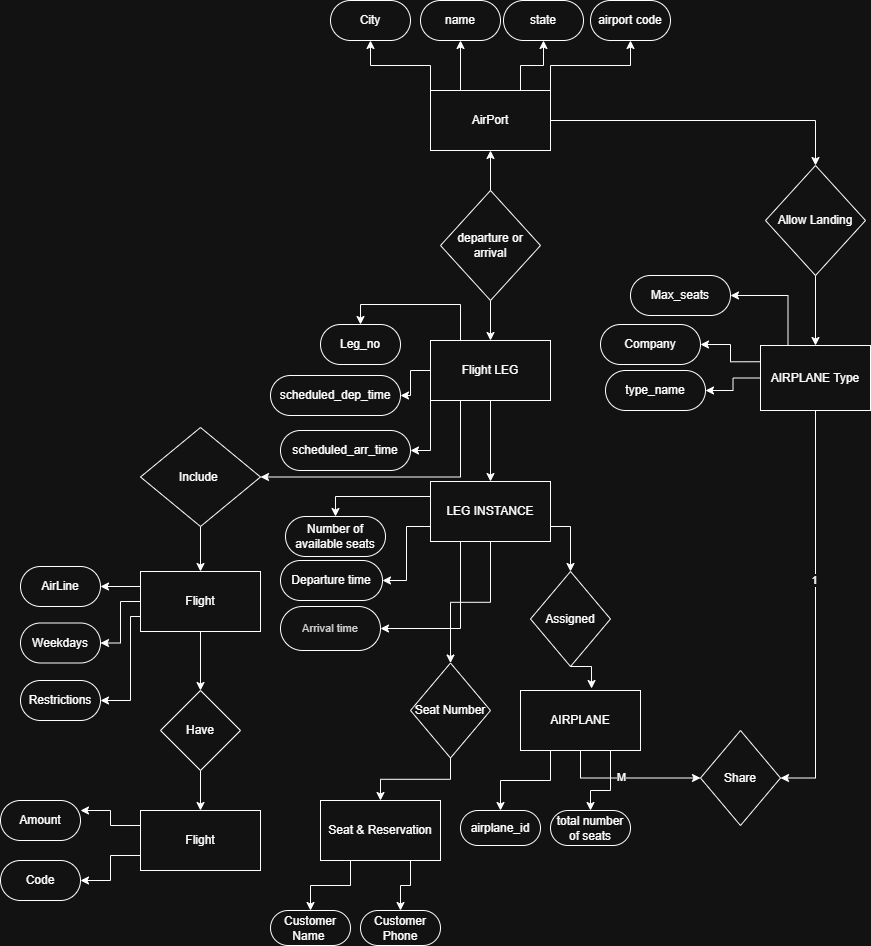

The diagram above was exported from draw.io. Its source (the exported page's mxGraphModel, read from the mxfile embedded in the PNG):
<mxGraphModel dx="3118" dy="786" grid="1" gridSize="10" guides="1" tooltips="1" connect="1" arrows="1" fold="1" page="1" pageScale="1" pageWidth="850" pageHeight="1100" math="0" shadow="0">
  <root>
    <mxCell id="0" />
    <mxCell id="1" parent="0" />
    <mxCell id="0-tnbxieOKOD772M5TTp-39" value="City" style="rounded=1;whiteSpace=wrap;html=1;arcSize=50;" vertex="1" parent="1">
      <mxGeometry x="-540" y="500" width="80" height="40" as="geometry" />
    </mxCell>
    <mxCell id="0-tnbxieOKOD772M5TTp-41" value="name" style="rounded=1;whiteSpace=wrap;html=1;arcSize=50;" vertex="1" parent="1">
      <mxGeometry x="-450" y="500" width="80" height="40" as="geometry" />
    </mxCell>
    <mxCell id="0-tnbxieOKOD772M5TTp-42" value="state" style="rounded=1;whiteSpace=wrap;html=1;arcSize=50;" vertex="1" parent="1">
      <mxGeometry x="-367" y="500" width="80" height="40" as="geometry" />
    </mxCell>
    <mxCell id="0-tnbxieOKOD772M5TTp-72" value="&lt;font face=&quot;sans-serif&quot; color=&quot;#212121&quot;&gt;&lt;span style=&quot;font-size: 11.1797px; font-variant-ligatures: common-ligatures; white-space: pre;&quot;&gt;Arrival time&lt;/span&gt;&lt;/font&gt;" style="rounded=1;whiteSpace=wrap;html=1;arcSize=50;" vertex="1" parent="1">
      <mxGeometry x="-590" y="1106" width="100" height="44" as="geometry" />
    </mxCell>
    <mxCell id="0-tnbxieOKOD772M5TTp-73" value="Departure time" style="rounded=1;whiteSpace=wrap;html=1;arcSize=50;" vertex="1" parent="1">
      <mxGeometry x="-590" y="1060" width="102" height="40" as="geometry" />
    </mxCell>
    <mxCell id="0-tnbxieOKOD772M5TTp-74" value="Number of available seats" style="rounded=1;whiteSpace=wrap;html=1;arcSize=50;" vertex="1" parent="1">
      <mxGeometry x="-585" y="1016" width="100" height="40" as="geometry" />
    </mxCell>
    <mxCell id="0-tnbxieOKOD772M5TTp-100" style="edgeStyle=orthogonalEdgeStyle;rounded=0;orthogonalLoop=1;jettySize=auto;html=1;entryX=0.5;entryY=0;entryDx=0;entryDy=0;" edge="1" parent="1">
      <mxGeometry relative="1" as="geometry">
        <mxPoint x="-370" y="1068" as="sourcePoint" />
        <mxPoint x="-370" y="1068" as="targetPoint" />
      </mxGeometry>
    </mxCell>
    <mxCell id="0-tnbxieOKOD772M5TTp-111" value="total number of seats" style="rounded=1;whiteSpace=wrap;html=1;arcSize=50;" vertex="1" parent="1">
      <mxGeometry x="-320" y="1310" width="80" height="35" as="geometry" />
    </mxCell>
    <mxCell id="0-tnbxieOKOD772M5TTp-112" value="airplane_id" style="rounded=1;whiteSpace=wrap;html=1;arcSize=50;" vertex="1" parent="1">
      <mxGeometry x="-410" y="1310" width="80" height="35" as="geometry" />
    </mxCell>
    <mxCell id="0-tnbxieOKOD772M5TTp-149" style="edgeStyle=orthogonalEdgeStyle;rounded=0;orthogonalLoop=1;jettySize=auto;html=1;exitX=1;exitY=0;exitDx=0;exitDy=0;entryX=0.5;entryY=1;entryDx=0;entryDy=0;" edge="1" parent="1" source="0-tnbxieOKOD772M5TTp-145" target="0-tnbxieOKOD772M5TTp-146">
      <mxGeometry relative="1" as="geometry" />
    </mxCell>
    <mxCell id="0-tnbxieOKOD772M5TTp-150" style="edgeStyle=orthogonalEdgeStyle;rounded=0;orthogonalLoop=1;jettySize=auto;html=1;exitX=0.75;exitY=0;exitDx=0;exitDy=0;entryX=0.5;entryY=1;entryDx=0;entryDy=0;" edge="1" parent="1" source="0-tnbxieOKOD772M5TTp-145" target="0-tnbxieOKOD772M5TTp-42">
      <mxGeometry relative="1" as="geometry" />
    </mxCell>
    <mxCell id="0-tnbxieOKOD772M5TTp-151" style="edgeStyle=orthogonalEdgeStyle;rounded=0;orthogonalLoop=1;jettySize=auto;html=1;exitX=0.25;exitY=0;exitDx=0;exitDy=0;entryX=0.5;entryY=1;entryDx=0;entryDy=0;" edge="1" parent="1" source="0-tnbxieOKOD772M5TTp-145" target="0-tnbxieOKOD772M5TTp-41">
      <mxGeometry relative="1" as="geometry" />
    </mxCell>
    <mxCell id="0-tnbxieOKOD772M5TTp-152" style="edgeStyle=orthogonalEdgeStyle;rounded=0;orthogonalLoop=1;jettySize=auto;html=1;exitX=0;exitY=0;exitDx=0;exitDy=0;entryX=0.5;entryY=1;entryDx=0;entryDy=0;" edge="1" parent="1" source="0-tnbxieOKOD772M5TTp-145" target="0-tnbxieOKOD772M5TTp-39">
      <mxGeometry relative="1" as="geometry" />
    </mxCell>
    <mxCell id="0-tnbxieOKOD772M5TTp-159" style="edgeStyle=orthogonalEdgeStyle;rounded=0;orthogonalLoop=1;jettySize=auto;html=1;exitX=1;exitY=0.5;exitDx=0;exitDy=0;entryX=0.5;entryY=0;entryDx=0;entryDy=0;" edge="1" parent="1" source="0-tnbxieOKOD772M5TTp-145" target="0-tnbxieOKOD772M5TTp-158">
      <mxGeometry relative="1" as="geometry" />
    </mxCell>
    <mxCell id="0-tnbxieOKOD772M5TTp-145" value="AirPort" style="rounded=0;whiteSpace=wrap;html=1;" vertex="1" parent="1">
      <mxGeometry x="-440" y="590" width="120" height="60" as="geometry" />
    </mxCell>
    <mxCell id="0-tnbxieOKOD772M5TTp-146" value="airport code" style="rounded=1;whiteSpace=wrap;html=1;arcSize=50;" vertex="1" parent="1">
      <mxGeometry x="-280" y="500" width="80" height="40" as="geometry" />
    </mxCell>
    <mxCell id="0-tnbxieOKOD772M5TTp-154" style="edgeStyle=orthogonalEdgeStyle;rounded=0;orthogonalLoop=1;jettySize=auto;html=1;exitX=0.5;exitY=0;exitDx=0;exitDy=0;entryX=0.5;entryY=1;entryDx=0;entryDy=0;" edge="1" parent="1" source="0-tnbxieOKOD772M5TTp-147" target="0-tnbxieOKOD772M5TTp-145">
      <mxGeometry relative="1" as="geometry" />
    </mxCell>
    <mxCell id="0-tnbxieOKOD772M5TTp-155" style="edgeStyle=orthogonalEdgeStyle;rounded=0;orthogonalLoop=1;jettySize=auto;html=1;exitX=0.5;exitY=1;exitDx=0;exitDy=0;entryX=0.5;entryY=0;entryDx=0;entryDy=0;" edge="1" parent="1" source="0-tnbxieOKOD772M5TTp-147" target="0-tnbxieOKOD772M5TTp-148">
      <mxGeometry relative="1" as="geometry" />
    </mxCell>
    <mxCell id="0-tnbxieOKOD772M5TTp-147" value="departure or arrival" style="rhombus;whiteSpace=wrap;html=1;" vertex="1" parent="1">
      <mxGeometry x="-430" y="690" width="100" height="110" as="geometry" />
    </mxCell>
    <mxCell id="0-tnbxieOKOD772M5TTp-166" style="edgeStyle=orthogonalEdgeStyle;rounded=0;orthogonalLoop=1;jettySize=auto;html=1;exitX=0.25;exitY=0;exitDx=0;exitDy=0;entryX=0.5;entryY=0;entryDx=0;entryDy=0;" edge="1" parent="1" source="0-tnbxieOKOD772M5TTp-148" target="0-tnbxieOKOD772M5TTp-162">
      <mxGeometry relative="1" as="geometry" />
    </mxCell>
    <mxCell id="0-tnbxieOKOD772M5TTp-167" style="edgeStyle=orthogonalEdgeStyle;rounded=0;orthogonalLoop=1;jettySize=auto;html=1;exitX=0;exitY=0.5;exitDx=0;exitDy=0;" edge="1" parent="1" source="0-tnbxieOKOD772M5TTp-148" target="0-tnbxieOKOD772M5TTp-163">
      <mxGeometry relative="1" as="geometry" />
    </mxCell>
    <mxCell id="0-tnbxieOKOD772M5TTp-169" style="edgeStyle=orthogonalEdgeStyle;rounded=0;orthogonalLoop=1;jettySize=auto;html=1;exitX=0;exitY=1;exitDx=0;exitDy=0;entryX=1;entryY=0.5;entryDx=0;entryDy=0;" edge="1" parent="1" source="0-tnbxieOKOD772M5TTp-148" target="0-tnbxieOKOD772M5TTp-165">
      <mxGeometry relative="1" as="geometry" />
    </mxCell>
    <mxCell id="0-tnbxieOKOD772M5TTp-171" style="edgeStyle=orthogonalEdgeStyle;rounded=0;orthogonalLoop=1;jettySize=auto;html=1;exitX=0.5;exitY=1;exitDx=0;exitDy=0;entryX=0.5;entryY=0;entryDx=0;entryDy=0;" edge="1" parent="1" source="0-tnbxieOKOD772M5TTp-148" target="0-tnbxieOKOD772M5TTp-170">
      <mxGeometry relative="1" as="geometry" />
    </mxCell>
    <mxCell id="0-tnbxieOKOD772M5TTp-234" style="edgeStyle=orthogonalEdgeStyle;rounded=0;orthogonalLoop=1;jettySize=auto;html=1;exitX=0.25;exitY=1;exitDx=0;exitDy=0;entryX=1;entryY=0.5;entryDx=0;entryDy=0;" edge="1" parent="1" source="0-tnbxieOKOD772M5TTp-148" target="0-tnbxieOKOD772M5TTp-233">
      <mxGeometry relative="1" as="geometry" />
    </mxCell>
    <mxCell id="0-tnbxieOKOD772M5TTp-148" value="Flight LEG" style="rounded=0;whiteSpace=wrap;html=1;" vertex="1" parent="1">
      <mxGeometry x="-440" y="840" width="120" height="60" as="geometry" />
    </mxCell>
    <mxCell id="0-tnbxieOKOD772M5TTp-200" style="edgeStyle=orthogonalEdgeStyle;rounded=0;orthogonalLoop=1;jettySize=auto;html=1;exitX=0.5;exitY=1;exitDx=0;exitDy=0;entryX=0;entryY=0.5;entryDx=0;entryDy=0;" edge="1" parent="1" source="0-tnbxieOKOD772M5TTp-156" target="0-tnbxieOKOD772M5TTp-198">
      <mxGeometry relative="1" as="geometry" />
    </mxCell>
    <mxCell id="0-tnbxieOKOD772M5TTp-207" value="M" style="edgeLabel;html=1;align=center;verticalAlign=middle;resizable=0;points=[];" vertex="1" connectable="0" parent="0-tnbxieOKOD772M5TTp-200">
      <mxGeometry x="-0.073" y="1" relative="1" as="geometry">
        <mxPoint as="offset" />
      </mxGeometry>
    </mxCell>
    <mxCell id="0-tnbxieOKOD772M5TTp-206" style="edgeStyle=orthogonalEdgeStyle;rounded=0;orthogonalLoop=1;jettySize=auto;html=1;exitX=0.75;exitY=1;exitDx=0;exitDy=0;entryX=0.5;entryY=0;entryDx=0;entryDy=0;" edge="1" parent="1" source="0-tnbxieOKOD772M5TTp-156" target="0-tnbxieOKOD772M5TTp-111">
      <mxGeometry relative="1" as="geometry">
        <Array as="points">
          <mxPoint x="-260" y="1290" />
          <mxPoint x="-280" y="1290" />
        </Array>
      </mxGeometry>
    </mxCell>
    <mxCell id="0-tnbxieOKOD772M5TTp-156" value="AIRPLANE" style="rounded=0;html=1;labelBackgroundColor=none;labelBorderColor=none;textShadow=0;gradientColor=none;glass=0;shadow=0;whiteSpace=wrap;" vertex="1" parent="1">
      <mxGeometry x="-350" y="1190" width="120" height="60" as="geometry" />
    </mxCell>
    <mxCell id="0-tnbxieOKOD772M5TTp-160" style="edgeStyle=orthogonalEdgeStyle;rounded=0;orthogonalLoop=1;jettySize=auto;html=1;exitX=0.5;exitY=1;exitDx=0;exitDy=0;entryX=0.5;entryY=0;entryDx=0;entryDy=0;" edge="1" parent="1" source="0-tnbxieOKOD772M5TTp-158" target="0-tnbxieOKOD772M5TTp-189">
      <mxGeometry relative="1" as="geometry" />
    </mxCell>
    <mxCell id="0-tnbxieOKOD772M5TTp-158" value="Allow Landing" style="rhombus;whiteSpace=wrap;html=1;" vertex="1" parent="1">
      <mxGeometry x="-105" y="665" width="100" height="110" as="geometry" />
    </mxCell>
    <mxCell id="0-tnbxieOKOD772M5TTp-162" value="Leg_no" style="rounded=1;whiteSpace=wrap;html=1;arcSize=50;" vertex="1" parent="1">
      <mxGeometry x="-550" y="824" width="80" height="40" as="geometry" />
    </mxCell>
    <mxCell id="0-tnbxieOKOD772M5TTp-163" value="scheduled_dep_time" style="rounded=1;whiteSpace=wrap;html=1;arcSize=50;" vertex="1" parent="1">
      <mxGeometry x="-600" y="875" width="130" height="40" as="geometry" />
    </mxCell>
    <mxCell id="0-tnbxieOKOD772M5TTp-165" value="scheduled_arr_time" style="rounded=1;whiteSpace=wrap;html=1;arcSize=50;" vertex="1" parent="1">
      <mxGeometry x="-590" y="930" width="130" height="40" as="geometry" />
    </mxCell>
    <mxCell id="0-tnbxieOKOD772M5TTp-178" style="edgeStyle=orthogonalEdgeStyle;rounded=0;orthogonalLoop=1;jettySize=auto;html=1;exitX=0;exitY=0.25;exitDx=0;exitDy=0;entryX=0.5;entryY=0;entryDx=0;entryDy=0;" edge="1" parent="1" source="0-tnbxieOKOD772M5TTp-170" target="0-tnbxieOKOD772M5TTp-74">
      <mxGeometry relative="1" as="geometry" />
    </mxCell>
    <mxCell id="0-tnbxieOKOD772M5TTp-180" style="edgeStyle=orthogonalEdgeStyle;rounded=0;orthogonalLoop=1;jettySize=auto;html=1;exitX=0;exitY=0.75;exitDx=0;exitDy=0;entryX=1;entryY=0.5;entryDx=0;entryDy=0;" edge="1" parent="1" source="0-tnbxieOKOD772M5TTp-170" target="0-tnbxieOKOD772M5TTp-73">
      <mxGeometry relative="1" as="geometry" />
    </mxCell>
    <mxCell id="0-tnbxieOKOD772M5TTp-181" style="edgeStyle=orthogonalEdgeStyle;rounded=0;orthogonalLoop=1;jettySize=auto;html=1;exitX=0.25;exitY=1;exitDx=0;exitDy=0;entryX=1;entryY=0.5;entryDx=0;entryDy=0;" edge="1" parent="1" source="0-tnbxieOKOD772M5TTp-170" target="0-tnbxieOKOD772M5TTp-72">
      <mxGeometry relative="1" as="geometry" />
    </mxCell>
    <mxCell id="0-tnbxieOKOD772M5TTp-210" style="edgeStyle=orthogonalEdgeStyle;rounded=0;orthogonalLoop=1;jettySize=auto;html=1;exitX=1;exitY=0.75;exitDx=0;exitDy=0;entryX=0.5;entryY=0;entryDx=0;entryDy=0;" edge="1" parent="1" source="0-tnbxieOKOD772M5TTp-170" target="0-tnbxieOKOD772M5TTp-209">
      <mxGeometry relative="1" as="geometry" />
    </mxCell>
    <mxCell id="0-tnbxieOKOD772M5TTp-220" style="edgeStyle=orthogonalEdgeStyle;rounded=0;orthogonalLoop=1;jettySize=auto;html=1;exitX=0.5;exitY=1;exitDx=0;exitDy=0;entryX=0.5;entryY=0;entryDx=0;entryDy=0;" edge="1" parent="1" source="0-tnbxieOKOD772M5TTp-170" target="0-tnbxieOKOD772M5TTp-218">
      <mxGeometry relative="1" as="geometry" />
    </mxCell>
    <mxCell id="0-tnbxieOKOD772M5TTp-170" value="LEG INSTANCE" style="rounded=0;whiteSpace=wrap;html=1;" vertex="1" parent="1">
      <mxGeometry x="-440" y="981" width="120" height="60" as="geometry" />
    </mxCell>
    <mxCell id="0-tnbxieOKOD772M5TTp-204" style="edgeStyle=orthogonalEdgeStyle;rounded=0;orthogonalLoop=1;jettySize=auto;html=1;entryX=1;entryY=0.5;entryDx=0;entryDy=0;exitX=0.5;exitY=1;exitDx=0;exitDy=0;" edge="1" parent="1" source="0-tnbxieOKOD772M5TTp-189" target="0-tnbxieOKOD772M5TTp-198">
      <mxGeometry relative="1" as="geometry" />
    </mxCell>
    <mxCell id="0-tnbxieOKOD772M5TTp-208" value="1" style="edgeLabel;html=1;align=center;verticalAlign=middle;resizable=0;points=[];" vertex="1" connectable="0" parent="0-tnbxieOKOD772M5TTp-204">
      <mxGeometry x="-0.1625" y="-2" relative="1" as="geometry">
        <mxPoint as="offset" />
      </mxGeometry>
    </mxCell>
    <mxCell id="0-tnbxieOKOD772M5TTp-212" style="edgeStyle=orthogonalEdgeStyle;rounded=0;orthogonalLoop=1;jettySize=auto;html=1;exitX=0.25;exitY=0;exitDx=0;exitDy=0;entryX=1;entryY=0.5;entryDx=0;entryDy=0;" edge="1" parent="1" source="0-tnbxieOKOD772M5TTp-189" target="0-tnbxieOKOD772M5TTp-192">
      <mxGeometry relative="1" as="geometry" />
    </mxCell>
    <mxCell id="0-tnbxieOKOD772M5TTp-214" style="edgeStyle=orthogonalEdgeStyle;rounded=0;orthogonalLoop=1;jettySize=auto;html=1;exitX=0;exitY=0.25;exitDx=0;exitDy=0;entryX=1;entryY=0.5;entryDx=0;entryDy=0;" edge="1" parent="1" source="0-tnbxieOKOD772M5TTp-189" target="0-tnbxieOKOD772M5TTp-191">
      <mxGeometry relative="1" as="geometry" />
    </mxCell>
    <mxCell id="0-tnbxieOKOD772M5TTp-216" style="edgeStyle=orthogonalEdgeStyle;rounded=0;orthogonalLoop=1;jettySize=auto;html=1;exitX=0;exitY=0.5;exitDx=0;exitDy=0;entryX=1;entryY=0.5;entryDx=0;entryDy=0;" edge="1" parent="1" source="0-tnbxieOKOD772M5TTp-189" target="0-tnbxieOKOD772M5TTp-193">
      <mxGeometry relative="1" as="geometry" />
    </mxCell>
    <mxCell id="0-tnbxieOKOD772M5TTp-189" value="AIRPLANE Type" style="rounded=0;whiteSpace=wrap;html=1;" vertex="1" parent="1">
      <mxGeometry x="-110" y="845" width="110" height="65" as="geometry" />
    </mxCell>
    <mxCell id="0-tnbxieOKOD772M5TTp-191" value="Company" style="rounded=1;whiteSpace=wrap;html=1;arcSize=50;" vertex="1" parent="1">
      <mxGeometry x="-270" y="824" width="100" height="40" as="geometry" />
    </mxCell>
    <mxCell id="0-tnbxieOKOD772M5TTp-192" value="Max_seats" style="rounded=1;whiteSpace=wrap;html=1;arcSize=50;" vertex="1" parent="1">
      <mxGeometry x="-240" y="775" width="100" height="40" as="geometry" />
    </mxCell>
    <mxCell id="0-tnbxieOKOD772M5TTp-193" value="type_name" style="rounded=1;whiteSpace=wrap;html=1;arcSize=50;" vertex="1" parent="1">
      <mxGeometry x="-265" y="870" width="100" height="40" as="geometry" />
    </mxCell>
    <mxCell id="0-tnbxieOKOD772M5TTp-198" value="Share" style="rhombus;whiteSpace=wrap;html=1;" vertex="1" parent="1">
      <mxGeometry x="-170" y="1230" width="80" height="95" as="geometry" />
    </mxCell>
    <mxCell id="0-tnbxieOKOD772M5TTp-205" style="edgeStyle=orthogonalEdgeStyle;rounded=0;orthogonalLoop=1;jettySize=auto;html=1;exitX=0.25;exitY=1;exitDx=0;exitDy=0;entryX=0.5;entryY=0;entryDx=0;entryDy=0;" edge="1" parent="1" source="0-tnbxieOKOD772M5TTp-156" target="0-tnbxieOKOD772M5TTp-112">
      <mxGeometry relative="1" as="geometry" />
    </mxCell>
    <mxCell id="0-tnbxieOKOD772M5TTp-209" value="Assigned" style="rhombus;whiteSpace=wrap;html=1;" vertex="1" parent="1">
      <mxGeometry x="-340" y="1071" width="80" height="95" as="geometry" />
    </mxCell>
    <mxCell id="0-tnbxieOKOD772M5TTp-217" style="edgeStyle=orthogonalEdgeStyle;rounded=0;orthogonalLoop=1;jettySize=auto;html=1;exitX=0.5;exitY=1;exitDx=0;exitDy=0;entryX=0.592;entryY=-0.033;entryDx=0;entryDy=0;entryPerimeter=0;" edge="1" parent="1" source="0-tnbxieOKOD772M5TTp-209" target="0-tnbxieOKOD772M5TTp-156">
      <mxGeometry relative="1" as="geometry" />
    </mxCell>
    <mxCell id="0-tnbxieOKOD772M5TTp-222" style="edgeStyle=orthogonalEdgeStyle;rounded=0;orthogonalLoop=1;jettySize=auto;html=1;exitX=0.5;exitY=1;exitDx=0;exitDy=0;entryX=0.5;entryY=0;entryDx=0;entryDy=0;" edge="1" parent="1" source="0-tnbxieOKOD772M5TTp-218" target="0-tnbxieOKOD772M5TTp-221">
      <mxGeometry relative="1" as="geometry" />
    </mxCell>
    <mxCell id="0-tnbxieOKOD772M5TTp-218" value="Seat Number" style="rhombus;whiteSpace=wrap;html=1;" vertex="1" parent="1">
      <mxGeometry x="-460" y="1162.5" width="80" height="95" as="geometry" />
    </mxCell>
    <mxCell id="0-tnbxieOKOD772M5TTp-226" style="edgeStyle=orthogonalEdgeStyle;rounded=0;orthogonalLoop=1;jettySize=auto;html=1;exitX=0.25;exitY=1;exitDx=0;exitDy=0;entryX=0.5;entryY=0;entryDx=0;entryDy=0;" edge="1" parent="1" source="0-tnbxieOKOD772M5TTp-221" target="0-tnbxieOKOD772M5TTp-225">
      <mxGeometry relative="1" as="geometry" />
    </mxCell>
    <mxCell id="0-tnbxieOKOD772M5TTp-227" style="edgeStyle=orthogonalEdgeStyle;rounded=0;orthogonalLoop=1;jettySize=auto;html=1;exitX=0.75;exitY=1;exitDx=0;exitDy=0;entryX=0.5;entryY=0;entryDx=0;entryDy=0;" edge="1" parent="1" source="0-tnbxieOKOD772M5TTp-221" target="0-tnbxieOKOD772M5TTp-223">
      <mxGeometry relative="1" as="geometry" />
    </mxCell>
    <mxCell id="0-tnbxieOKOD772M5TTp-221" value="Seat &amp;amp; Reservation" style="rounded=0;html=1;labelBackgroundColor=none;labelBorderColor=none;textShadow=0;gradientColor=none;glass=0;shadow=0;whiteSpace=wrap;" vertex="1" parent="1">
      <mxGeometry x="-550" y="1300" width="120" height="60" as="geometry" />
    </mxCell>
    <mxCell id="0-tnbxieOKOD772M5TTp-223" value="Customer Phone" style="rounded=1;whiteSpace=wrap;html=1;arcSize=50;" vertex="1" parent="1">
      <mxGeometry x="-510" y="1410" width="80" height="35" as="geometry" />
    </mxCell>
    <mxCell id="0-tnbxieOKOD772M5TTp-225" value="Customer Name&amp;nbsp;" style="rounded=1;whiteSpace=wrap;html=1;arcSize=50;" vertex="1" parent="1">
      <mxGeometry x="-600" y="1410" width="80" height="35" as="geometry" />
    </mxCell>
    <mxCell id="0-tnbxieOKOD772M5TTp-236" style="edgeStyle=orthogonalEdgeStyle;rounded=0;orthogonalLoop=1;jettySize=auto;html=1;exitX=0;exitY=0.25;exitDx=0;exitDy=0;entryX=1;entryY=0.5;entryDx=0;entryDy=0;" edge="1" parent="1" source="0-tnbxieOKOD772M5TTp-228" target="0-tnbxieOKOD772M5TTp-231">
      <mxGeometry relative="1" as="geometry" />
    </mxCell>
    <mxCell id="0-tnbxieOKOD772M5TTp-237" style="edgeStyle=orthogonalEdgeStyle;rounded=0;orthogonalLoop=1;jettySize=auto;html=1;exitX=0;exitY=0.5;exitDx=0;exitDy=0;entryX=1;entryY=0.5;entryDx=0;entryDy=0;" edge="1" parent="1" source="0-tnbxieOKOD772M5TTp-228" target="0-tnbxieOKOD772M5TTp-230">
      <mxGeometry relative="1" as="geometry" />
    </mxCell>
    <mxCell id="0-tnbxieOKOD772M5TTp-238" style="edgeStyle=orthogonalEdgeStyle;rounded=0;orthogonalLoop=1;jettySize=auto;html=1;exitX=0;exitY=0.75;exitDx=0;exitDy=0;entryX=1;entryY=0.5;entryDx=0;entryDy=0;" edge="1" parent="1" source="0-tnbxieOKOD772M5TTp-228" target="0-tnbxieOKOD772M5TTp-232">
      <mxGeometry relative="1" as="geometry">
        <Array as="points">
          <mxPoint x="-740" y="1116" />
          <mxPoint x="-740" y="1200" />
        </Array>
      </mxGeometry>
    </mxCell>
    <mxCell id="0-tnbxieOKOD772M5TTp-240" style="edgeStyle=orthogonalEdgeStyle;rounded=0;orthogonalLoop=1;jettySize=auto;html=1;exitX=0.5;exitY=1;exitDx=0;exitDy=0;entryX=0.5;entryY=0;entryDx=0;entryDy=0;" edge="1" parent="1" source="0-tnbxieOKOD772M5TTp-228" target="0-tnbxieOKOD772M5TTp-239">
      <mxGeometry relative="1" as="geometry" />
    </mxCell>
    <mxCell id="0-tnbxieOKOD772M5TTp-228" value="Flight" style="rounded=0;whiteSpace=wrap;html=1;" vertex="1" parent="1">
      <mxGeometry x="-730" y="1071" width="120" height="60" as="geometry" />
    </mxCell>
    <mxCell id="0-tnbxieOKOD772M5TTp-230" value="Weekdays" style="rounded=1;whiteSpace=wrap;html=1;arcSize=50;" vertex="1" parent="1">
      <mxGeometry x="-850" y="1122.5" width="80" height="40" as="geometry" />
    </mxCell>
    <mxCell id="0-tnbxieOKOD772M5TTp-231" value="AirLine" style="rounded=1;whiteSpace=wrap;html=1;arcSize=50;" vertex="1" parent="1">
      <mxGeometry x="-850" y="1066" width="80" height="40" as="geometry" />
    </mxCell>
    <mxCell id="0-tnbxieOKOD772M5TTp-232" value="Restrictions" style="rounded=1;whiteSpace=wrap;html=1;arcSize=50;" vertex="1" parent="1">
      <mxGeometry x="-850" y="1180" width="80" height="40" as="geometry" />
    </mxCell>
    <mxCell id="0-tnbxieOKOD772M5TTp-235" style="edgeStyle=orthogonalEdgeStyle;rounded=0;orthogonalLoop=1;jettySize=auto;html=1;exitX=0.5;exitY=1;exitDx=0;exitDy=0;entryX=0.5;entryY=0;entryDx=0;entryDy=0;" edge="1" parent="1" source="0-tnbxieOKOD772M5TTp-233" target="0-tnbxieOKOD772M5TTp-228">
      <mxGeometry relative="1" as="geometry" />
    </mxCell>
    <mxCell id="0-tnbxieOKOD772M5TTp-233" value="Include&amp;nbsp;" style="rhombus;whiteSpace=wrap;html=1;" vertex="1" parent="1">
      <mxGeometry x="-730" y="927" width="120" height="99" as="geometry" />
    </mxCell>
    <mxCell id="0-tnbxieOKOD772M5TTp-242" style="edgeStyle=orthogonalEdgeStyle;rounded=0;orthogonalLoop=1;jettySize=auto;html=1;exitX=0.5;exitY=1;exitDx=0;exitDy=0;entryX=0.5;entryY=0;entryDx=0;entryDy=0;" edge="1" parent="1" source="0-tnbxieOKOD772M5TTp-239" target="0-tnbxieOKOD772M5TTp-241">
      <mxGeometry relative="1" as="geometry" />
    </mxCell>
    <mxCell id="0-tnbxieOKOD772M5TTp-239" value="Have" style="rhombus;whiteSpace=wrap;html=1;" vertex="1" parent="1">
      <mxGeometry x="-710" y="1190" width="80" height="80" as="geometry" />
    </mxCell>
    <mxCell id="0-tnbxieOKOD772M5TTp-245" style="edgeStyle=orthogonalEdgeStyle;rounded=0;orthogonalLoop=1;jettySize=auto;html=1;exitX=0;exitY=0.25;exitDx=0;exitDy=0;entryX=1;entryY=0.25;entryDx=0;entryDy=0;" edge="1" parent="1" source="0-tnbxieOKOD772M5TTp-241" target="0-tnbxieOKOD772M5TTp-244">
      <mxGeometry relative="1" as="geometry" />
    </mxCell>
    <mxCell id="0-tnbxieOKOD772M5TTp-246" style="edgeStyle=orthogonalEdgeStyle;rounded=0;orthogonalLoop=1;jettySize=auto;html=1;exitX=0;exitY=0.75;exitDx=0;exitDy=0;entryX=1;entryY=0.5;entryDx=0;entryDy=0;" edge="1" parent="1" source="0-tnbxieOKOD772M5TTp-241" target="0-tnbxieOKOD772M5TTp-243">
      <mxGeometry relative="1" as="geometry" />
    </mxCell>
    <mxCell id="0-tnbxieOKOD772M5TTp-241" value="Flight" style="rounded=0;whiteSpace=wrap;html=1;" vertex="1" parent="1">
      <mxGeometry x="-730" y="1310" width="120" height="60" as="geometry" />
    </mxCell>
    <mxCell id="0-tnbxieOKOD772M5TTp-243" value="Code" style="rounded=1;whiteSpace=wrap;html=1;arcSize=50;" vertex="1" parent="1">
      <mxGeometry x="-870" y="1360" width="80" height="40" as="geometry" />
    </mxCell>
    <mxCell id="0-tnbxieOKOD772M5TTp-244" value="Amount" style="rounded=1;whiteSpace=wrap;html=1;arcSize=50;" vertex="1" parent="1">
      <mxGeometry x="-870" y="1300" width="80" height="40" as="geometry" />
    </mxCell>
  </root>
</mxGraphModel>